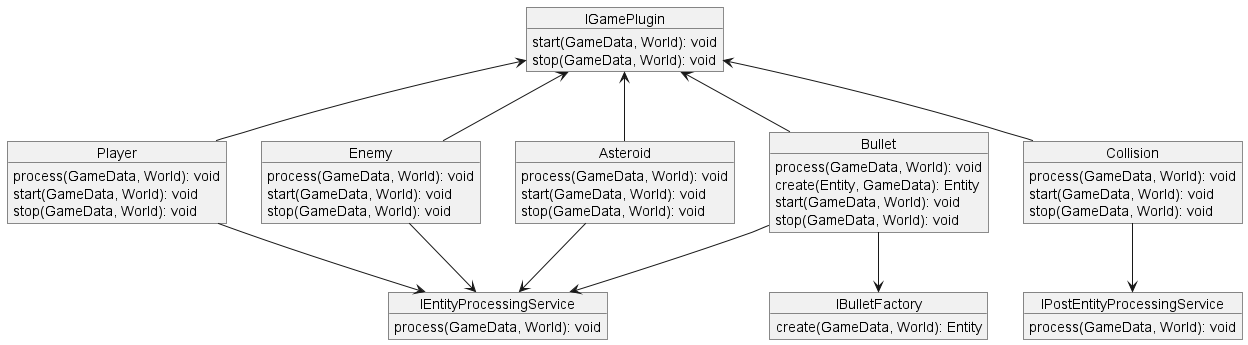

The diagram above was rendered by PlantUML. Its source (embedded in the PNG):
@startuml
' Interfaces
object IEntityProcessingService
IEntityProcessingService : process(GameData, World): void
object IPostEntityProcessingService
IPostEntityProcessingService : process(GameData, World): void
object IBulletFactory
IBulletFactory : create(GameData, World): Entity
object IGamePlugin
IGamePlugin : start(GameData, World): void
IGamePlugin : stop(GameData, World): void

' Components
object Player
Player : process(GameData, World): void
Player : start(GameData, World): void
Player : stop(GameData, World): void

object Enemy
Enemy : process(GameData, World): void
Enemy : start(GameData, World): void
Enemy : stop(GameData, World): void

object Asteroid
Asteroid : process(GameData, World): void
Asteroid : start(GameData, World): void
Asteroid : stop(GameData, World): void

object Bullet
Bullet : process(GameData, World): void
Bullet : create(Entity, GameData): Entity
Bullet : start(GameData, World): void
Bullet : stop(GameData, World): void

object Collision
Collision : process(GameData, World): void
Collision : start(GameData, World): void
Collision : stop(GameData, World): void


' Relationships
Bullet --> IBulletFactory

IGamePlugin <-- Bullet
IGamePlugin <-- Asteroid
IGamePlugin <-- Player
IGamePlugin <-- Enemy
IGamePlugin <-- Collision

Bullet --> IEntityProcessingService
Asteroid --> IEntityProcessingService
Player --> IEntityProcessingService
Enemy --> IEntityProcessingService

Collision --> IPostEntityProcessingService



@enduml